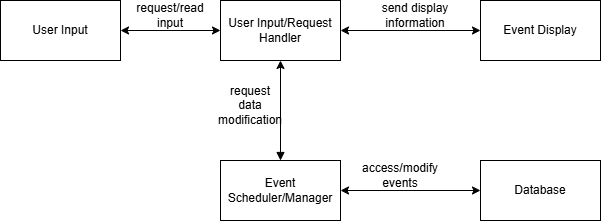

The diagram above was exported from draw.io. Its source (the exported page's mxGraphModel, read from the mxfile embedded in the PNG):
<mxGraphModel dx="1042" dy="570" grid="1" gridSize="10" guides="1" tooltips="1" connect="1" arrows="1" fold="1" page="1" pageScale="1" pageWidth="850" pageHeight="1100" math="0" shadow="0">
  <root>
    <mxCell id="0" />
    <mxCell id="1" parent="0" />
    <mxCell id="11eo4zESWIQiTrkJSbZv-1" value="Database" style="rounded=0;whiteSpace=wrap;html=1;" vertex="1" parent="1">
      <mxGeometry x="520" y="320" width="120" height="60" as="geometry" />
    </mxCell>
    <mxCell id="11eo4zESWIQiTrkJSbZv-2" value="Event Display" style="rounded=0;whiteSpace=wrap;html=1;" vertex="1" parent="1">
      <mxGeometry x="520" y="160" width="120" height="60" as="geometry" />
    </mxCell>
    <mxCell id="11eo4zESWIQiTrkJSbZv-10" style="edgeStyle=orthogonalEdgeStyle;rounded=0;orthogonalLoop=1;jettySize=auto;html=1;exitX=1;exitY=0.5;exitDx=0;exitDy=0;entryX=0;entryY=0.5;entryDx=0;entryDy=0;startArrow=classic;startFill=1;" edge="1" parent="1" source="11eo4zESWIQiTrkJSbZv-3" target="11eo4zESWIQiTrkJSbZv-1">
      <mxGeometry relative="1" as="geometry" />
    </mxCell>
    <mxCell id="11eo4zESWIQiTrkJSbZv-12" style="edgeStyle=orthogonalEdgeStyle;rounded=0;orthogonalLoop=1;jettySize=auto;html=1;exitX=0.5;exitY=0;exitDx=0;exitDy=0;entryX=0.5;entryY=1;entryDx=0;entryDy=0;startArrow=block;startFill=1;" edge="1" parent="1" source="11eo4zESWIQiTrkJSbZv-3" target="11eo4zESWIQiTrkJSbZv-4">
      <mxGeometry relative="1" as="geometry" />
    </mxCell>
    <mxCell id="11eo4zESWIQiTrkJSbZv-3" value="Event Scheduler/Manager" style="rounded=0;whiteSpace=wrap;html=1;" vertex="1" parent="1">
      <mxGeometry x="260" y="320" width="120" height="60" as="geometry" />
    </mxCell>
    <mxCell id="11eo4zESWIQiTrkJSbZv-11" style="edgeStyle=orthogonalEdgeStyle;rounded=0;orthogonalLoop=1;jettySize=auto;html=1;exitX=1;exitY=0.5;exitDx=0;exitDy=0;entryX=0;entryY=0.5;entryDx=0;entryDy=0;startArrow=classic;startFill=1;" edge="1" parent="1" source="11eo4zESWIQiTrkJSbZv-4" target="11eo4zESWIQiTrkJSbZv-2">
      <mxGeometry relative="1" as="geometry" />
    </mxCell>
    <mxCell id="11eo4zESWIQiTrkJSbZv-4" value="User Input/Request Handler" style="rounded=0;whiteSpace=wrap;html=1;" vertex="1" parent="1">
      <mxGeometry x="260" y="160" width="120" height="60" as="geometry" />
    </mxCell>
    <mxCell id="11eo4zESWIQiTrkJSbZv-9" style="edgeStyle=orthogonalEdgeStyle;rounded=0;orthogonalLoop=1;jettySize=auto;html=1;exitX=1;exitY=0.5;exitDx=0;exitDy=0;entryX=0;entryY=0.5;entryDx=0;entryDy=0;startArrow=classic;startFill=1;" edge="1" parent="1" source="11eo4zESWIQiTrkJSbZv-5" target="11eo4zESWIQiTrkJSbZv-4">
      <mxGeometry relative="1" as="geometry" />
    </mxCell>
    <mxCell id="11eo4zESWIQiTrkJSbZv-5" value="User Input" style="rounded=0;whiteSpace=wrap;html=1;" vertex="1" parent="1">
      <mxGeometry x="40" y="160" width="120" height="60" as="geometry" />
    </mxCell>
    <mxCell id="11eo4zESWIQiTrkJSbZv-13" value="request/read input" style="text;strokeColor=none;align=center;fillColor=none;html=1;verticalAlign=middle;whiteSpace=wrap;rounded=0;" vertex="1" parent="1">
      <mxGeometry x="180" y="160" width="60" height="30" as="geometry" />
    </mxCell>
    <mxCell id="11eo4zESWIQiTrkJSbZv-14" value="access/modify events" style="text;strokeColor=none;align=center;fillColor=none;html=1;verticalAlign=middle;whiteSpace=wrap;rounded=0;" vertex="1" parent="1">
      <mxGeometry x="410" y="320" width="60" height="30" as="geometry" />
    </mxCell>
    <mxCell id="11eo4zESWIQiTrkJSbZv-15" value="request data modification" style="text;strokeColor=none;align=center;fillColor=none;html=1;verticalAlign=middle;whiteSpace=wrap;rounded=0;" vertex="1" parent="1">
      <mxGeometry x="260" y="250" width="60" height="30" as="geometry" />
    </mxCell>
    <mxCell id="11eo4zESWIQiTrkJSbZv-18" value="send display information" style="text;strokeColor=none;align=center;fillColor=none;html=1;verticalAlign=middle;whiteSpace=wrap;rounded=0;" vertex="1" parent="1">
      <mxGeometry x="420" y="160" width="70" height="30" as="geometry" />
    </mxCell>
  </root>
</mxGraphModel>